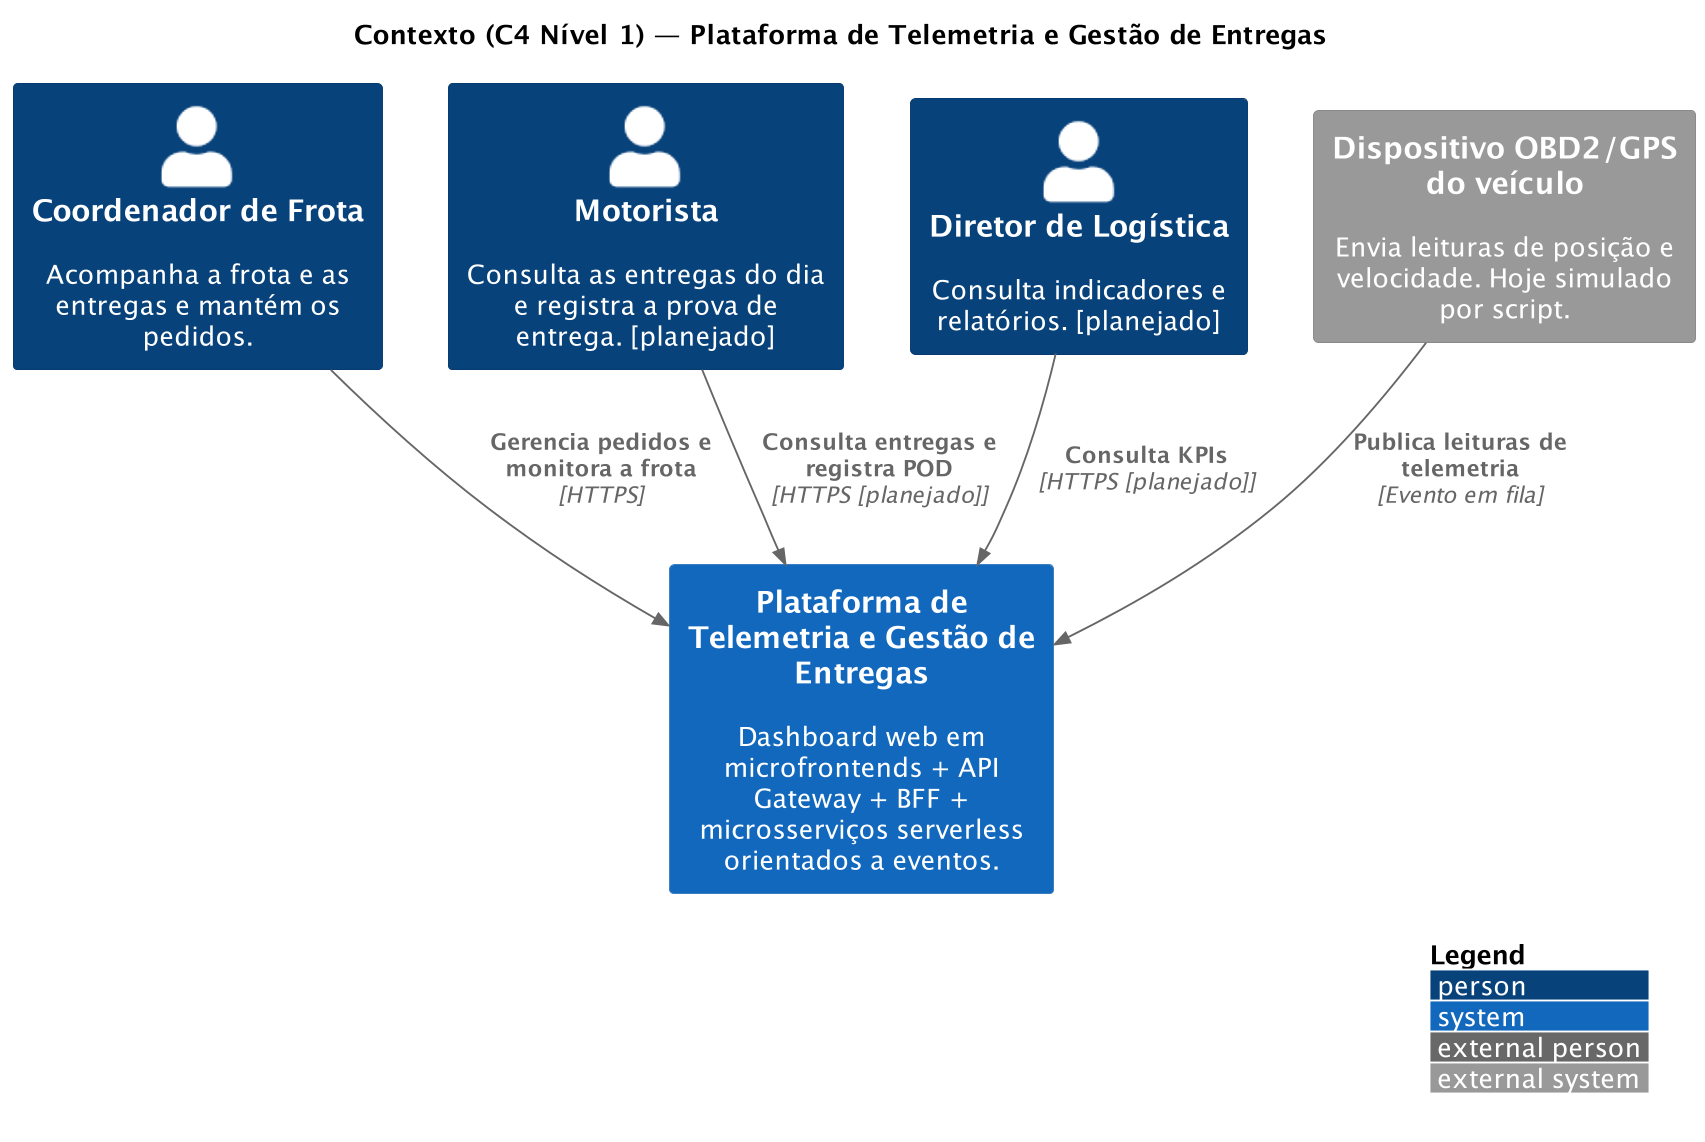

The diagram above was rendered by PlantUML. Its source (embedded in the PNG):
@startuml c4-nivel1-contexto
' C4 Model - Nível 1 (Contexto). O sistema é uma caixa-preta; aparecem as
' pessoas e os sistemas externos com que ele troca informação.
!include <C4/C4_Context>
skinparam dpi 180
LAYOUT_TOP_DOWN()
LAYOUT_WITH_LEGEND()

title Contexto (C4 Nível 1) — Plataforma de Telemetria e Gestão de Entregas

Person(coordenador, "Coordenador de Frota", "Acompanha a frota e as entregas e mantém os pedidos.")
Person(motorista, "Motorista", "Consulta as entregas do dia e registra a prova de entrega. [planejado]")
Person(diretor, "Diretor de Logística", "Consulta indicadores e relatórios. [planejado]")

System(plataforma, "Plataforma de Telemetria e Gestão de Entregas", "Dashboard web em microfrontends + API Gateway + BFF + microsserviços serverless orientados a eventos.")

System_Ext(obd2, "Dispositivo OBD2/GPS do veículo", "Envia leituras de posição e velocidade. Hoje simulado por script.")

Rel(coordenador, plataforma, "Gerencia pedidos e monitora a frota", "HTTPS")
Rel(motorista, plataforma, "Consulta entregas e registra POD", "HTTPS [planejado]")
Rel(diretor, plataforma, "Consulta KPIs", "HTTPS [planejado]")
Rel(obd2, plataforma, "Publica leituras de telemetria", "Evento em fila")
@enduml